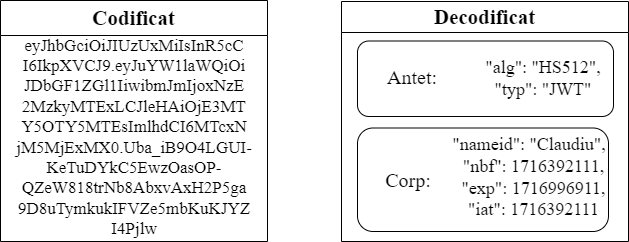

The diagram above was exported from draw.io. Its source (the exported page's mxGraphModel, read from the mxfile embedded in the PNG):
<mxGraphModel dx="1834" dy="1188" grid="0" gridSize="10" guides="1" tooltips="1" connect="1" arrows="1" fold="1" page="0" pageScale="1" pageWidth="827" pageHeight="1169" math="0" shadow="0">
  <root>
    <mxCell id="0" />
    <mxCell id="1" parent="0" />
    <mxCell id="PqwmXO_Zm1lGZsRjInvp-1" value="&lt;font face=&quot;Times New Roman&quot; style=&quot;font-size: 21px;&quot;&gt;Codificat&lt;/font&gt;" style="swimlane;whiteSpace=wrap;html=1;startSize=35;" vertex="1" parent="1">
      <mxGeometry x="-279" y="-2" width="267" height="241" as="geometry" />
    </mxCell>
    <mxCell id="PqwmXO_Zm1lGZsRjInvp-5" value="&lt;font style=&quot;font-size: 17px;&quot; face=&quot;Times New Roman&quot;&gt;eyJhbGciOiJIUzUxMiIsInR5cC&lt;/font&gt;&lt;div style=&quot;font-size: 17px;&quot;&gt;&lt;font style=&quot;font-size: 17px;&quot; face=&quot;svT2BPtO9155nfV3uuDg&quot;&gt;I6IkpXVCJ9.eyJuYW1laWQiOi&lt;/font&gt;&lt;/div&gt;&lt;div style=&quot;font-size: 17px;&quot;&gt;&lt;font style=&quot;font-size: 17px;&quot; face=&quot;svT2BPtO9155nfV3uuDg&quot;&gt;JDbGF1ZGl1IiwibmJmIjoxNzE&lt;/font&gt;&lt;/div&gt;&lt;div style=&quot;font-size: 17px;&quot;&gt;&lt;font style=&quot;font-size: 17px;&quot; face=&quot;svT2BPtO9155nfV3uuDg&quot;&gt;2MzkyMTExLCJleHAiOjE3MT&lt;/font&gt;&lt;/div&gt;&lt;div style=&quot;font-size: 17px;&quot;&gt;&lt;font style=&quot;font-size: 17px;&quot; face=&quot;svT2BPtO9155nfV3uuDg&quot;&gt;Y5OTY5MTEsImlhdCI6MTcxN&lt;/font&gt;&lt;/div&gt;&lt;div style=&quot;font-size: 17px;&quot;&gt;&lt;font style=&quot;font-size: 17px;&quot; face=&quot;svT2BPtO9155nfV3uuDg&quot;&gt;jM5MjExMX0.Uba_iB9O4LGUI-KeTuDYkC5EwzOasOP-QZeW818trNb8AbxvAxH2P5ga&lt;/font&gt;&lt;/div&gt;&lt;div style=&quot;font-size: 17px;&quot;&gt;&lt;font style=&quot;font-size: 17px;&quot; face=&quot;svT2BPtO9155nfV3uuDg&quot;&gt;9D8uTymkukIFVZe5mbKuKJYZ&lt;/font&gt;&lt;/div&gt;&lt;div style=&quot;font-size: 17px;&quot;&gt;&lt;font style=&quot;font-size: 17px;&quot; face=&quot;svT2BPtO9155nfV3uuDg&quot;&gt;I4Pjlw&lt;/font&gt;&lt;/div&gt;" style="text;html=1;align=center;verticalAlign=middle;whiteSpace=wrap;rounded=0;fontSize=16;rotation=0;" vertex="1" parent="PqwmXO_Zm1lGZsRjInvp-1">
      <mxGeometry x="4.5" y="83" width="258" height="108" as="geometry" />
    </mxCell>
    <mxCell id="PqwmXO_Zm1lGZsRjInvp-6" value="&lt;font face=&quot;Times New Roman&quot; style=&quot;font-size: 21px;&quot;&gt;Decodificat&lt;/font&gt;" style="swimlane;whiteSpace=wrap;html=1;startSize=31;" vertex="1" parent="1">
      <mxGeometry x="62" y="-1" width="287" height="240" as="geometry" />
    </mxCell>
    <mxCell id="PqwmXO_Zm1lGZsRjInvp-7" value="" style="rounded=1;whiteSpace=wrap;html=1;" vertex="1" parent="PqwmXO_Zm1lGZsRjInvp-6">
      <mxGeometry x="16" y="39.5" width="256" height="75.5" as="geometry" />
    </mxCell>
    <mxCell id="PqwmXO_Zm1lGZsRjInvp-9" value="&lt;font style=&quot;font-size: 20px;&quot; face=&quot;Times New Roman&quot;&gt;Antet:&lt;/font&gt;" style="text;html=1;align=center;verticalAlign=middle;whiteSpace=wrap;rounded=0;fontSize=16;" vertex="1" parent="PqwmXO_Zm1lGZsRjInvp-6">
      <mxGeometry x="41" y="60" width="60" height="30" as="geometry" />
    </mxCell>
    <mxCell id="PqwmXO_Zm1lGZsRjInvp-10" value="&lt;font face=&quot;Times New Roman&quot; style=&quot;font-size: 18px;&quot;&gt;&quot;alg&quot;: &quot;HS512&quot;,&lt;/font&gt;&lt;div style=&quot;font-size: 18px;&quot;&gt;&lt;font face=&quot;IAIjdmznSB335gQnHooU&quot; style=&quot;font-size: 18px;&quot;&gt;&quot;typ&quot;: &quot;JWT&quot;&lt;/font&gt;&lt;/div&gt;" style="text;html=1;align=center;verticalAlign=middle;whiteSpace=wrap;rounded=0;fontSize=16;" vertex="1" parent="PqwmXO_Zm1lGZsRjInvp-6">
      <mxGeometry x="141" y="47" width="122" height="60.5" as="geometry" />
    </mxCell>
    <mxCell id="PqwmXO_Zm1lGZsRjInvp-11" value="" style="rounded=1;whiteSpace=wrap;html=1;" vertex="1" parent="PqwmXO_Zm1lGZsRjInvp-6">
      <mxGeometry x="16" y="126.5" width="251" height="103.5" as="geometry" />
    </mxCell>
    <mxCell id="PqwmXO_Zm1lGZsRjInvp-12" value="&lt;font style=&quot;font-size: 20px;&quot; face=&quot;Times New Roman&quot;&gt;Corp:&lt;/font&gt;" style="text;html=1;align=center;verticalAlign=middle;whiteSpace=wrap;rounded=0;fontSize=16;" vertex="1" parent="PqwmXO_Zm1lGZsRjInvp-6">
      <mxGeometry x="37" y="163.25" width="60" height="30" as="geometry" />
    </mxCell>
    <mxCell id="PqwmXO_Zm1lGZsRjInvp-13" value="&lt;div style=&quot;font-size: 18px;&quot;&gt;&lt;font style=&quot;font-size: 18px;&quot; face=&quot;Times New Roman&quot;&gt;&quot;nameid&quot;: &quot;Claudiu&quot;,&lt;/font&gt;&lt;/div&gt;&lt;div style=&quot;font-size: 18px;&quot;&gt;&lt;font style=&quot;font-size: 18px;&quot; face=&quot;VsUsmrDnPDTpKeSG2BgU&quot;&gt;&amp;nbsp; &quot;nbf&quot;: 1716392111,&lt;/font&gt;&lt;/div&gt;&lt;div style=&quot;font-size: 18px;&quot;&gt;&lt;font style=&quot;font-size: 18px;&quot; face=&quot;VsUsmrDnPDTpKeSG2BgU&quot;&gt;&amp;nbsp; &quot;exp&quot;: 1716996911,&lt;/font&gt;&lt;/div&gt;&lt;div style=&quot;font-size: 18px;&quot;&gt;&lt;font style=&quot;font-size: 18px;&quot; face=&quot;VsUsmrDnPDTpKeSG2BgU&quot;&gt;&amp;nbsp; &quot;iat&quot;: 1716392111&lt;/font&gt;&lt;/div&gt;" style="text;html=1;align=center;verticalAlign=middle;whiteSpace=wrap;rounded=0;fontSize=16;" vertex="1" parent="PqwmXO_Zm1lGZsRjInvp-6">
      <mxGeometry x="101" y="130.5" width="174" height="91.5" as="geometry" />
    </mxCell>
  </root>
</mxGraphModel>